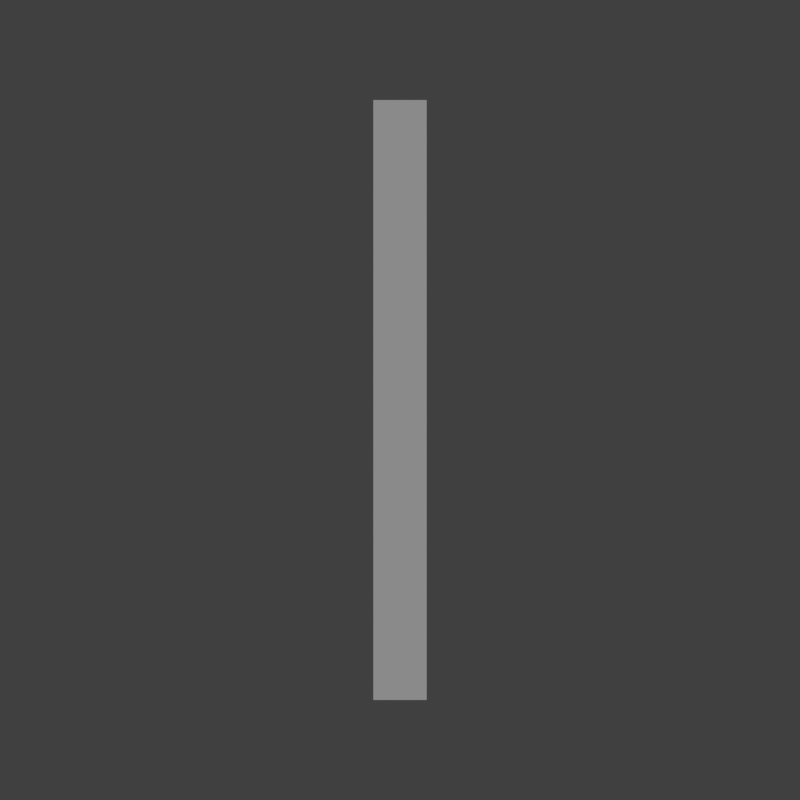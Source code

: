 # Source: door.blend  (saved by Blender 2.76.0; exported with 4.5.12 LTS)
import bpy
from mathutils import Matrix  # noqa: F401  (used for matrix-valued properties, if any)

bpy.ops.wm.read_factory_settings(use_empty=True)
scene = bpy.context.scene
scene.name = 'Scene'

# ---- collections
col_collection_1 = bpy.data.collections.new('Collection 1'); scene.collection.children.link(col_collection_1)
col_collection_3 = bpy.data.collections.new('Collection 3'); scene.collection.children.link(col_collection_3)

# ---- materials (node trees are filled in below, after node groups)
mat_doormat = bpy.data.materials.new('DoorMat')
mat_doormat.alpha_threshold = 0.0
mat_doormat.use_transparent_shadow = False
mat_doormat.roughness = 0.5
mat_doormat.specular_intensity = 0.0
mat_bound = bpy.data.materials.new('Bound')
mat_bound.alpha_threshold = 0.0
mat_bound.use_transparent_shadow = False
mat_bound.roughness = 0.5

# ---- material node trees

# ---- world
world_world = bpy.data.worlds.new('World'); scene.world = world_world
world_world.color = (0.05088, 0.05088, 0.05088)
world_world.use_sun_shadow = False
world_world.sun_shadow_jitter_overblur = 0.0
world_world.cycles.sampling_method = 'MANUAL'
world_world.cycles.sample_map_resolution = 256

# ---- cameras
cam_camera = bpy.data.cameras.new('Camera')
cam_camera.clip_end = 100.0
cam_camera.lens = 35.0
cam_camera.sensor_width = 32.0
cam_camera.sensor_height = 18.0
cam_camera.ortho_scale = 7.314
cam_camera.dof.focus_distance = 0.0
cam_camera.dof.aperture_fstop = 128.0
cam_camera_002 = bpy.data.cameras.new('Camera.002')
cam_camera_002.type = 'ORTHO'
cam_camera_002.clip_end = 100.0
cam_camera_002.lens = 35.0
cam_camera_002.sensor_width = 32.0
cam_camera_002.sensor_height = 18.0
cam_camera_002.dof.focus_distance = 0.0
cam_camera_002.dof.aperture_fstop = 128.0
cam_camera_002.dof.aperture_blades = 6

# ---- lights
light_lamp = bpy.data.lights.new('Lamp', 'SUN')
light_lamp.transmission_factor = 0.0
light_lamp.cutoff_distance = 30.0
light_lamp.angle = 0.1993
light_lamp.energy = 1.0
light_lamp.shadow_buffer_clip_start = 1.001
light_lamp.shadow_soft_size = 0.1
light_lamp.shadow_cascade_max_distance = 1000.0
light_lamp.cycles.use_multiple_importance_sampling = False

# ---- meshes
me_cube_006 = bpy.data.meshes.new('Cube.006')
me_cube_006.from_pydata([(-0.2, -2.25, -0.01028), (-0.2, -2.25, 3.99), (-0.2, 2.25, -0.01028), (-0.2, 2.25, 3.99), (0.2, -2.25, -0.01028), (0.2, -2.25, 3.99), (0.2, 2.25, -0.01028), (0.2, 2.25, 3.99)], [], [(1, 3, 2, 0), (3, 7, 6, 2), (7, 5, 4, 6), (5, 1, 0, 4), (5, 7, 3, 1)])
_uv = me_cube_006.uv_layers.new(name='UVMap')
_uv.uv.foreach_set('vector', [1.625, 1.0, -0.625, 1.0, -0.625, 0.0, 1.625, 0.0, 0.207, 1.0, 0.0293, 1.0, 0.0293, 0.0, 0.207, 0.0, 1.625, 1.0, -0.625, 1.0, -0.625, 0.0, 1.625, 0.0, 0.207, 1.0, 0.0293, 1.0, 0.0293, 0.0, 0.207, 0.0, -0.125, 0.0, 2.125, 0.0, 2.125, 0.1094, -0.125, 0.1094])
me_cube_006.materials.append(mat_doormat)
me_cube_006.use_remesh_preserve_volume = False
me_cube_006.use_remesh_preserve_attributes = False
me_cube_006.use_mirror_vertex_groups = False
me_cube_006.update()
me_cube_003 = bpy.data.meshes.new('Cube.003')
me_cube_003.from_pydata([(-0.2, -2.25, -0.9659), (-0.2, -2.25, 3.034), (-0.2, 2.25, -0.9659), (-0.2, 2.25, 3.034), (0.2, -2.25, -0.9659), (0.2, -2.25, 3.034), (0.2, 2.25, -0.9659), (0.2, 2.25, 3.034)], [], [(1, 3, 2, 0), (3, 7, 6, 2), (7, 5, 4, 6), (5, 1, 0, 4), (5, 7, 3, 1)])
_uv = me_cube_003.uv_layers.new(name='UVMap')
_uv.uv.foreach_set('vector', [1.625, 1.0, -0.625, 1.0, -0.625, 0.0, 1.625, 0.0, 0.207, 1.0, 0.0293, 1.0, 0.0293, 0.0, 0.207, 0.0, 1.625, 1.0, -0.625, 1.0, -0.625, 0.0, 1.625, 0.0, 0.207, 1.0, 0.0293, 1.0, 0.0293, 0.0, 0.207, 0.0, -0.125, 0.0, 2.125, 0.0, 2.125, 0.1094, -0.125, 0.1094])
me_cube_003.materials.append(mat_bound)
me_cube_003.use_remesh_preserve_volume = False
me_cube_003.use_remesh_preserve_attributes = False
me_cube_003.use_mirror_vertex_groups = False
me_cube_003.update()

# ---- objects
ob_lamp = bpy.data.objects.new('Lamp', light_lamp)
ob_scenecamera = bpy.data.objects.new('SceneCamera', cam_camera)
ob_tilecamera = bpy.data.objects.new('TileCamera', cam_camera_002)
ob_door = bpy.data.objects.new('Door', me_cube_006)
ob_bound = bpy.data.objects.new('Bound', me_cube_003)

# ---- transforms, parenting, visibility, modifiers, constraints
ob_lamp.location = (-1.8, -8.533, 6.396)
ob_lamp.rotation_euler = (0.5867, -0.01454, -0.3169)
ob_lamp.lock_rotations_4d = False
ob_lamp.empty_display_type = 'ARROWS'
ob_lamp.color = (0.0, 0.0, 0.0, 0.0)
ob_lamp.lineart.crease_threshold = 0.0
ob_scenecamera.location = (-3.946, -2.13, 2.339)
ob_scenecamera.rotation_euler = (1.137, 0.00912, 5.3)
ob_scenecamera.lock_rotations_4d = False
ob_scenecamera.empty_display_type = 'ARROWS'
ob_scenecamera.color = (0.0, 0.0, 0.0, 0.0)
ob_scenecamera.display_type = 'WIRE'
ob_scenecamera.lineart.crease_threshold = 0.0
ob_tilecamera.location = (0.0, 0.0, 22.91)
ob_tilecamera.lineart.crease_threshold = 0.0
ob_door.location = (0.0, 0.0, 0.0)
ob_door.lineart.crease_threshold = 0.0
ob_bound.location = (0.0, 0.0, 0.0)
ob_bound.lineart.crease_threshold = 0.0

# ---- collection membership
col_collection_1.objects.link(ob_lamp)
col_collection_1.objects.link(ob_scenecamera)
col_collection_1.objects.link(ob_tilecamera)
col_collection_1.objects.link(ob_door)
col_collection_3.objects.link(ob_bound)

# ---- scene / render settings (as saved in the file)
scene.camera = ob_tilecamera
scene.frame_start = 1; scene.frame_end = 250; scene.frame_set(1)
scene.render.engine = 'BLENDER_EEVEE_NEXT'
scene.render.resolution_x = 50
scene.render.resolution_y = 50
scene.render.dither_intensity = 0.0
scene.render.film_transparent = True
scene.cycles.use_denoising = False
scene.cycles.samples = 10
scene.cycles.sampling_pattern = 'TABULATED_SOBOL'
scene.cycles.light_sampling_threshold = 0.0
scene.cycles.use_adaptive_sampling = False
scene.cycles.use_light_tree = False
scene.cycles.blur_glossy = 0.0
scene.cycles.pixel_filter_type = 'GAUSSIAN'
scene.cycles.sample_clamp_indirect = 0.0
scene.view_settings.view_transform = 'Standard'
bpy.context.view_layer.update()
